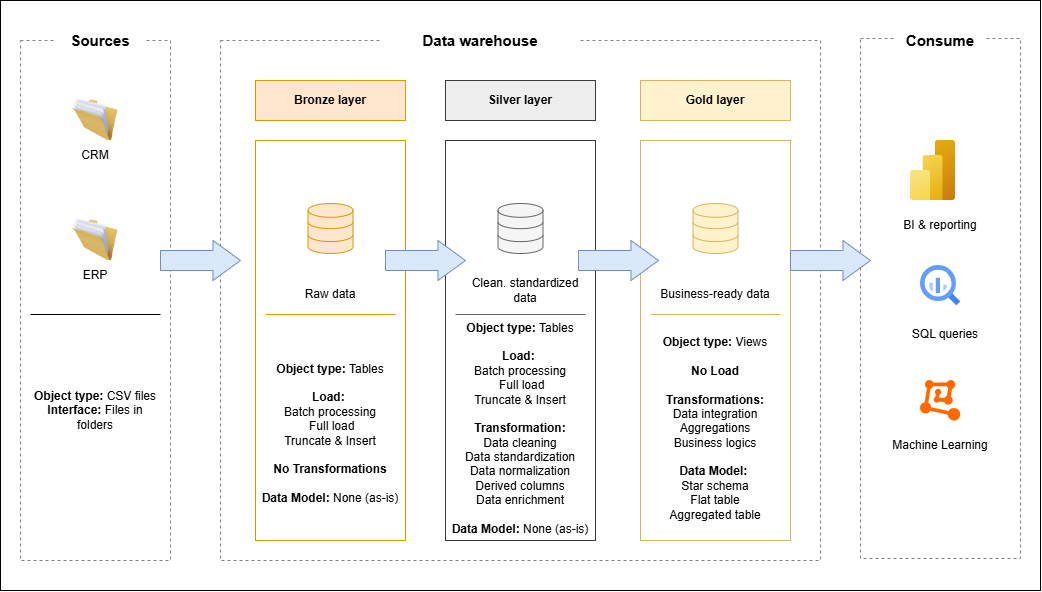

The diagram above was exported from draw.io. Its source (the exported page's mxGraphModel, read from the mxfile embedded in the PNG):
<mxGraphModel dx="1391" dy="890" grid="1" gridSize="10" guides="1" tooltips="1" connect="1" arrows="1" fold="1" page="1" pageScale="1" pageWidth="1100" pageHeight="850" math="0" shadow="0">
  <root>
    <mxCell id="0" />
    <mxCell id="1" parent="0" />
    <mxCell id="SXZtonXTTxWLT4XOH1yI-21" parent="1" style="rounded=0;whiteSpace=wrap;html=1;" value="" vertex="1">
      <mxGeometry height="590" width="1040" x="30" y="40" as="geometry" />
    </mxCell>
    <mxCell id="Z8chYgH7DsuhSR-1WnlY-5" parent="1" style="rounded=0;whiteSpace=wrap;html=1;dashed=1;strokeColor=light-dark(#838181, #ededed);" value="" vertex="1">
      <mxGeometry height="520" width="160" x="890" y="78" as="geometry" />
    </mxCell>
    <mxCell id="Z8chYgH7DsuhSR-1WnlY-3" parent="1" style="rounded=0;whiteSpace=wrap;html=1;dashed=1;strokeColor=light-dark(#838181, #ededed);" value="" vertex="1">
      <mxGeometry height="520" width="600" x="250" y="80" as="geometry" />
    </mxCell>
    <mxCell id="Z8chYgH7DsuhSR-1WnlY-1" parent="1" style="rounded=0;whiteSpace=wrap;html=1;dashed=1;strokeColor=light-dark(#838181, #ededed);" value="" vertex="1">
      <mxGeometry height="520" width="150" x="50" y="80" as="geometry" />
    </mxCell>
    <mxCell id="Z8chYgH7DsuhSR-1WnlY-2" parent="1" style="rounded=0;whiteSpace=wrap;html=1;strokeColor=none;" value="&lt;font style=&quot;font-size: 15px;&quot;&gt;&lt;b&gt;Sources&lt;/b&gt;&lt;/font&gt;" vertex="1">
      <mxGeometry height="40" width="90" x="85" y="60" as="geometry" />
    </mxCell>
    <mxCell id="Z8chYgH7DsuhSR-1WnlY-4" parent="1" style="rounded=0;whiteSpace=wrap;html=1;strokeColor=none;" value="&lt;font style=&quot;font-size: 15px;&quot;&gt;&lt;b&gt;Data warehouse&lt;/b&gt;&lt;/font&gt;" vertex="1">
      <mxGeometry height="40" width="200" x="410" y="60" as="geometry" />
    </mxCell>
    <mxCell id="Z8chYgH7DsuhSR-1WnlY-6" parent="1" style="rounded=0;whiteSpace=wrap;html=1;strokeColor=none;" value="&lt;font style=&quot;font-size: 15px;&quot;&gt;&lt;b&gt;Consume&lt;/b&gt;&lt;/font&gt;" vertex="1">
      <mxGeometry height="40" width="90" x="925" y="60" as="geometry" />
    </mxCell>
    <mxCell id="Z8chYgH7DsuhSR-1WnlY-7" parent="1" style="rounded=0;whiteSpace=wrap;html=1;fillColor=#ffe6cc;strokeColor=#d79b00;" value="&lt;b&gt;Bronze layer&lt;/b&gt;" vertex="1">
      <mxGeometry height="40" width="150" x="285" y="120" as="geometry" />
    </mxCell>
    <mxCell id="Z8chYgH7DsuhSR-1WnlY-8" parent="1" style="rounded=0;whiteSpace=wrap;html=1;fillColor=#eeeeee;strokeColor=#36393d;" value="&lt;b&gt;Silver layer&lt;/b&gt;" vertex="1">
      <mxGeometry height="40" width="150" x="475" y="120" as="geometry" />
    </mxCell>
    <mxCell id="Z8chYgH7DsuhSR-1WnlY-9" parent="1" style="rounded=0;whiteSpace=wrap;html=1;fillColor=#fff2cc;strokeColor=#d6b656;" value="&lt;b&gt;Gold layer&lt;/b&gt;" vertex="1">
      <mxGeometry height="40" width="150" x="670" y="120" as="geometry" />
    </mxCell>
    <mxCell id="Z8chYgH7DsuhSR-1WnlY-10" parent="1" style="rounded=0;whiteSpace=wrap;html=1;fillColor=none;strokeColor=#d79b00;" value="" vertex="1">
      <mxGeometry height="400" width="150" x="285" y="180" as="geometry" />
    </mxCell>
    <mxCell id="Z8chYgH7DsuhSR-1WnlY-11" parent="1" style="rounded=0;whiteSpace=wrap;html=1;fillColor=none;strokeColor=#36393d;" value="" vertex="1">
      <mxGeometry height="400" width="150" x="475" y="180" as="geometry" />
    </mxCell>
    <mxCell id="Z8chYgH7DsuhSR-1WnlY-12" parent="1" style="rounded=0;whiteSpace=wrap;html=1;fillColor=none;strokeColor=#d6b656;" value="" vertex="1">
      <mxGeometry height="400" width="150" x="670" y="180" as="geometry" />
    </mxCell>
    <mxCell id="Z8chYgH7DsuhSR-1WnlY-14" parent="1" style="image;html=1;image=img/lib/clip_art/general/Full_Folder_128x128.png;labelPerimeter=1;" value="" vertex="1">
      <mxGeometry height="60" width="45" x="102.5" y="130" as="geometry" />
    </mxCell>
    <mxCell id="Z8chYgH7DsuhSR-1WnlY-15" parent="1" style="rounded=0;whiteSpace=wrap;html=1;strokeColor=none;" value="CRM" vertex="1">
      <mxGeometry height="30" width="80" x="85" y="180" as="geometry" />
    </mxCell>
    <mxCell id="Z8chYgH7DsuhSR-1WnlY-16" parent="1" style="image;html=1;image=img/lib/clip_art/general/Full_Folder_128x128.png;labelPerimeter=1;" value="" vertex="1">
      <mxGeometry height="60" width="45" x="102.5" y="250" as="geometry" />
    </mxCell>
    <mxCell id="Z8chYgH7DsuhSR-1WnlY-17" parent="1" style="rounded=0;whiteSpace=wrap;html=1;strokeColor=none;" value="ERP" vertex="1">
      <mxGeometry height="30" width="80" x="85" y="300" as="geometry" />
    </mxCell>
    <mxCell id="Z8chYgH7DsuhSR-1WnlY-23" parent="1" style="text;html=1;whiteSpace=wrap;strokeColor=none;fillColor=none;align=center;verticalAlign=middle;rounded=0;" value="&lt;b&gt;Object type:&lt;/b&gt; CSV files&lt;div&gt;&lt;b&gt;Interface:&lt;/b&gt; Files in folders&lt;/div&gt;" vertex="1">
      <mxGeometry height="100" width="130" x="60" y="400" as="geometry" />
    </mxCell>
    <mxCell id="Z8chYgH7DsuhSR-1WnlY-24" parent="1" style="html=1;shadow=0;dashed=0;align=center;verticalAlign=middle;shape=mxgraph.arrows2.arrow;dy=0.5;dx=27.53;notch=0;fillColor=#dae8fc;strokeColor=#6c8ebf;" value="" vertex="1">
      <mxGeometry height="40" width="80" x="190" y="280" as="geometry" />
    </mxCell>
    <mxCell id="Z8chYgH7DsuhSR-1WnlY-25" parent="1" style="html=1;verticalLabelPosition=bottom;align=center;labelBackgroundColor=#ffffff;verticalAlign=top;strokeWidth=1;strokeColor=#d79b00;shadow=0;dashed=0;shape=mxgraph.ios7.icons.data;labelPerimeter=1;fillColor=#ffe6cc;" value="" vertex="1">
      <mxGeometry height="50" width="45" x="337.5" y="243" as="geometry" />
    </mxCell>
    <mxCell id="Z8chYgH7DsuhSR-1WnlY-26" parent="1" style="html=1;verticalLabelPosition=bottom;align=center;labelBackgroundColor=#ffffff;verticalAlign=top;strokeWidth=1;shadow=0;dashed=0;shape=mxgraph.ios7.icons.data;labelPerimeter=1;fillColor=#f5f5f5;fontColor=#333333;strokeColor=#666666;" value="" vertex="1">
      <mxGeometry height="50" width="45" x="527.5" y="243" as="geometry" />
    </mxCell>
    <mxCell id="Z8chYgH7DsuhSR-1WnlY-27" parent="1" style="html=1;verticalLabelPosition=bottom;align=center;labelBackgroundColor=#ffffff;verticalAlign=top;strokeWidth=1;strokeColor=#d6b656;shadow=0;dashed=0;shape=mxgraph.ios7.icons.data;labelPerimeter=1;fillColor=#fff2cc;" value="" vertex="1">
      <mxGeometry height="50" width="45" x="722.5" y="243" as="geometry" />
    </mxCell>
    <mxCell id="Z8chYgH7DsuhSR-1WnlY-28" parent="1" style="html=1;shadow=0;dashed=0;align=center;verticalAlign=middle;shape=mxgraph.arrows2.arrow;dy=0.5;dx=27.53;notch=0;fillColor=#dae8fc;strokeColor=#6c8ebf;" value="" vertex="1">
      <mxGeometry height="40" width="80" x="415" y="280" as="geometry" />
    </mxCell>
    <mxCell id="Z8chYgH7DsuhSR-1WnlY-29" parent="1" style="html=1;shadow=0;dashed=0;align=center;verticalAlign=middle;shape=mxgraph.arrows2.arrow;dy=0.5;dx=27.53;notch=0;fillColor=#dae8fc;strokeColor=#6c8ebf;" value="" vertex="1">
      <mxGeometry height="40" width="80" x="608" y="280" as="geometry" />
    </mxCell>
    <mxCell id="Z8chYgH7DsuhSR-1WnlY-30" parent="1" style="html=1;shadow=0;dashed=0;align=center;verticalAlign=middle;shape=mxgraph.arrows2.arrow;dy=0.5;dx=27.53;notch=0;fillColor=#dae8fc;strokeColor=#6c8ebf;" value="" vertex="1">
      <mxGeometry height="40" width="80" x="820" y="280" as="geometry" />
    </mxCell>
    <mxCell id="Z8chYgH7DsuhSR-1WnlY-31" parent="1" style="text;html=1;whiteSpace=wrap;strokeColor=none;fillColor=none;align=center;verticalAlign=middle;rounded=0;" value="&lt;b&gt;Object type: &lt;/b&gt;Tables&lt;div&gt;&lt;br&gt;&lt;/div&gt;&lt;div&gt;&lt;b&gt;Load:&lt;/b&gt;&amp;nbsp;&lt;/div&gt;&lt;div&gt;Batch processing&lt;/div&gt;&lt;div&gt;&amp;nbsp;Full load&lt;/div&gt;&lt;div&gt;Truncate &amp;amp; Insert&lt;/div&gt;&lt;div&gt;&lt;br&gt;&lt;div&gt;&lt;b&gt;No Transformations&lt;/b&gt;&lt;/div&gt;&lt;/div&gt;&lt;div&gt;&lt;br&gt;&lt;/div&gt;&lt;div&gt;&lt;b&gt;Data Model:&lt;/b&gt; None (as-is)&lt;/div&gt;" vertex="1">
      <mxGeometry height="195" width="150" x="285" y="375" as="geometry" />
    </mxCell>
    <mxCell id="SXZtonXTTxWLT4XOH1yI-2" parent="1" style="text;html=1;whiteSpace=wrap;strokeColor=none;fillColor=none;align=center;verticalAlign=middle;rounded=0;" value="&lt;b&gt;Object type: &lt;/b&gt;Tables&lt;div&gt;&lt;br&gt;&lt;/div&gt;&lt;div&gt;&lt;b&gt;Load:&lt;/b&gt;&amp;nbsp;&lt;/div&gt;&lt;div&gt;Batch processing&lt;/div&gt;&lt;div&gt;&amp;nbsp;Full load&lt;/div&gt;&lt;div&gt;Truncate &amp;amp; Insert&lt;/div&gt;&lt;div&gt;&lt;br&gt;&lt;div&gt;&lt;b&gt;Transformation:&lt;/b&gt;&lt;/div&gt;&lt;/div&gt;&lt;div&gt;Data cleaning&lt;div&gt;Data standardization&lt;/div&gt;&lt;div&gt;Data normalization&lt;/div&gt;&lt;div&gt;Derived columns&lt;/div&gt;&lt;div&gt;Data enrichment&lt;/div&gt;&lt;/div&gt;&lt;div&gt;&lt;br&gt;&lt;/div&gt;&lt;div&gt;&lt;b&gt;Data Model:&lt;/b&gt; None (as-is)&lt;/div&gt;" vertex="1">
      <mxGeometry height="218.5" width="150" x="475" y="359" as="geometry" />
    </mxCell>
    <mxCell id="SXZtonXTTxWLT4XOH1yI-4" parent="1" style="text;html=1;whiteSpace=wrap;strokeColor=none;fillColor=none;align=center;verticalAlign=middle;rounded=0;" value="Raw data" vertex="1">
      <mxGeometry height="30" width="130" x="295" y="319" as="geometry" />
    </mxCell>
    <mxCell id="SXZtonXTTxWLT4XOH1yI-5" parent="1" style="text;html=1;whiteSpace=wrap;strokeColor=none;fillColor=none;align=center;verticalAlign=middle;rounded=0;" value="Clean. standardized data" vertex="1">
      <mxGeometry height="30" width="130" x="490" y="315" as="geometry" />
    </mxCell>
    <mxCell id="SXZtonXTTxWLT4XOH1yI-6" parent="1" style="text;html=1;whiteSpace=wrap;strokeColor=none;fillColor=none;align=center;verticalAlign=middle;rounded=0;" value="Business-ready data" vertex="1">
      <mxGeometry height="30" width="130" x="680" y="319" as="geometry" />
    </mxCell>
    <mxCell id="SXZtonXTTxWLT4XOH1yI-8" parent="1" style="line;strokeWidth=1;html=1;fillColor=#ffe6cc;strokeColor=#d79b00;" value="" vertex="1">
      <mxGeometry height="10" width="130" x="295" y="349" as="geometry" />
    </mxCell>
    <mxCell id="SXZtonXTTxWLT4XOH1yI-9" parent="1" style="line;strokeWidth=1;html=1;" value="" vertex="1">
      <mxGeometry height="10" width="130" x="60" y="349" as="geometry" />
    </mxCell>
    <mxCell id="SXZtonXTTxWLT4XOH1yI-10" parent="1" style="line;strokeWidth=1;html=1;fillColor=#f5f5f5;strokeColor=#666666;fontColor=#333333;" value="" vertex="1">
      <mxGeometry height="10" width="130" x="485" y="349" as="geometry" />
    </mxCell>
    <mxCell id="SXZtonXTTxWLT4XOH1yI-12" parent="1" style="line;strokeWidth=1;html=1;fillColor=#fff2cc;strokeColor=#d6b656;" value="" vertex="1">
      <mxGeometry height="10" width="130" x="680" y="349" as="geometry" />
    </mxCell>
    <mxCell id="SXZtonXTTxWLT4XOH1yI-13" parent="1" style="text;html=1;whiteSpace=wrap;strokeColor=none;fillColor=none;align=center;verticalAlign=middle;rounded=0;" value="&lt;b&gt;Object type: &lt;/b&gt;Views&lt;div&gt;&lt;br&gt;&lt;/div&gt;&lt;div&gt;&lt;b&gt;No Load&lt;/b&gt;&lt;/div&gt;&lt;div&gt;&lt;br&gt;&lt;div&gt;&lt;b&gt;Transformations:&lt;/b&gt;&lt;/div&gt;&lt;/div&gt;&lt;div&gt;Data integration&lt;div&gt;Aggregations&lt;/div&gt;&lt;/div&gt;&lt;div&gt;Business logics&lt;/div&gt;&lt;div&gt;&lt;br&gt;&lt;/div&gt;&lt;div&gt;&lt;b&gt;Data Model:&lt;/b&gt;&amp;nbsp;&lt;/div&gt;&lt;div&gt;Star schema&lt;/div&gt;&lt;div&gt;Flat table&lt;/div&gt;&lt;div&gt;Aggregated table&lt;/div&gt;" vertex="1">
      <mxGeometry height="218.5" width="150" x="670" y="359" as="geometry" />
    </mxCell>
    <mxCell id="SXZtonXTTxWLT4XOH1yI-14" parent="1" style="text;html=1;whiteSpace=wrap;strokeColor=none;fillColor=none;align=center;verticalAlign=middle;rounded=0;" value="BI &amp;amp; reporting" vertex="1">
      <mxGeometry height="30" width="130" x="905" y="250" as="geometry" />
    </mxCell>
    <mxCell id="SXZtonXTTxWLT4XOH1yI-15" parent="1" style="image;aspect=fixed;html=1;align=center;fontSize=12;image=img/lib/azure2/analytics/Power_BI_Embedded.svg;points=[[0.777,0,0],[0.5,1,0],[0.038,0.5,0],[1,0.5,0],[0.993,0.018,0],[0.993,0.982,0],[0.007,0.982,0]];labelPerimeter=1;" value="" vertex="1">
      <mxGeometry height="60" width="45" x="940" y="180" as="geometry" />
    </mxCell>
    <mxCell id="SXZtonXTTxWLT4XOH1yI-17" parent="1" style="editableCssRules=.*;html=1;shape=image;verticalLabelPosition=bottom;labelBackgroundColor=#ffffff;verticalAlign=top;aspect=fixed;imageAspect=0;image=data:image/svg+xml,(base64 omitted: 1156 chars);labelPerimeter=1;" value="" vertex="1">
      <mxGeometry height="40" width="40" x="950" y="305" as="geometry" />
    </mxCell>
    <mxCell id="SXZtonXTTxWLT4XOH1yI-18" parent="1" style="text;html=1;whiteSpace=wrap;strokeColor=none;fillColor=none;align=center;verticalAlign=middle;rounded=0;" value="SQL queries" vertex="1">
      <mxGeometry height="30" width="130" x="910" y="359" as="geometry" />
    </mxCell>
    <mxCell id="SXZtonXTTxWLT4XOH1yI-19" parent="1" style="aspect=fixed;html=1;align=center;shadow=0;dashed=0;fillColor=#FF6A00;strokeColor=none;shape=mxgraph.alibaba_cloud.machine_learning;" value="" vertex="1">
      <mxGeometry height="40.44" width="40.2" x="950" y="420" as="geometry" />
    </mxCell>
    <mxCell id="SXZtonXTTxWLT4XOH1yI-20" parent="1" style="text;html=1;whiteSpace=wrap;strokeColor=none;fillColor=none;align=center;verticalAlign=middle;rounded=0;" value="Machine Learning" vertex="1">
      <mxGeometry height="30" width="130" x="905.1" y="470" as="geometry" />
    </mxCell>
  </root>
</mxGraphModel>